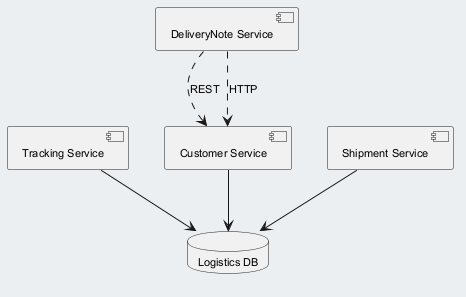

The diagram above was rendered by PlantUML. Its source (embedded in the PNG):
@startuml
skinparam backgroundColor #ECEFF1
skinparam classBackgroundColor #FFFFFF
skinparam classBorderColor #455A64
skinparam defaultFontSize 11
component "Tracking Service" as C_TrackingService
component "DeliveryNote Service" as C_DeliveryNoteService
component "Customer Service" as C_CustomerService
component "Shipment Service" as C_ShipmentService
database "Logistics DB" as DB_logistics
C_TrackingService --> DB_logistics
C_CustomerService --> DB_logistics
C_ShipmentService --> DB_logistics
C_DeliveryNoteService ..> C_CustomerService : REST
C_DeliveryNoteService ..> C_CustomerService : HTTP
@enduml